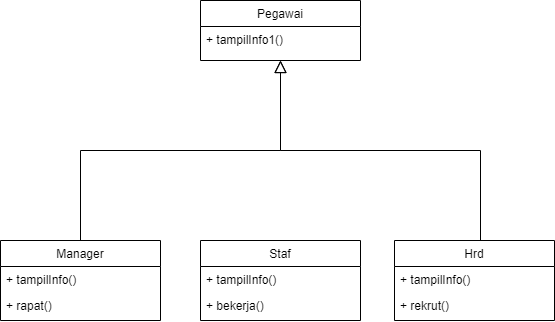

The diagram above was exported from draw.io. Its source (the exported page's mxGraphModel, read from the mxfile embedded in the PNG):
<mxGraphModel dx="880" dy="532" grid="1" gridSize="10" guides="1" tooltips="1" connect="1" arrows="1" fold="1" page="1" pageScale="1" pageWidth="827" pageHeight="1169" math="0" shadow="0">
  <root>
    <mxCell id="WIyWlLk6GJQsqaUBKTNV-0" />
    <mxCell id="WIyWlLk6GJQsqaUBKTNV-1" parent="WIyWlLk6GJQsqaUBKTNV-0" />
    <mxCell id="zkfFHV4jXpPFQw0GAbJ--0" value="Pegawai" style="swimlane;fontStyle=0;align=center;verticalAlign=top;childLayout=stackLayout;horizontal=1;startSize=26;horizontalStack=0;resizeParent=1;resizeLast=0;collapsible=1;marginBottom=0;rounded=0;shadow=0;strokeWidth=1;" parent="WIyWlLk6GJQsqaUBKTNV-1" vertex="1">
      <mxGeometry x="220" y="120" width="160" height="60" as="geometry">
        <mxRectangle x="230" y="140" width="160" height="26" as="alternateBounds" />
      </mxGeometry>
    </mxCell>
    <mxCell id="zkfFHV4jXpPFQw0GAbJ--1" value="+ tampilInfo1()" style="text;align=left;verticalAlign=top;spacingLeft=4;spacingRight=4;overflow=hidden;rotatable=0;points=[[0,0.5],[1,0.5]];portConstraint=eastwest;" parent="zkfFHV4jXpPFQw0GAbJ--0" vertex="1">
      <mxGeometry y="26" width="160" height="26" as="geometry" />
    </mxCell>
    <mxCell id="zkfFHV4jXpPFQw0GAbJ--6" value="Manager" style="swimlane;fontStyle=0;align=center;verticalAlign=top;childLayout=stackLayout;horizontal=1;startSize=26;horizontalStack=0;resizeParent=1;resizeLast=0;collapsible=1;marginBottom=0;rounded=0;shadow=0;strokeWidth=1;" parent="WIyWlLk6GJQsqaUBKTNV-1" vertex="1">
      <mxGeometry x="20" y="360" width="160" height="80" as="geometry">
        <mxRectangle x="130" y="380" width="160" height="26" as="alternateBounds" />
      </mxGeometry>
    </mxCell>
    <mxCell id="zkfFHV4jXpPFQw0GAbJ--7" value="+ tampilInfo()" style="text;align=left;verticalAlign=top;spacingLeft=4;spacingRight=4;overflow=hidden;rotatable=0;points=[[0,0.5],[1,0.5]];portConstraint=eastwest;" parent="zkfFHV4jXpPFQw0GAbJ--6" vertex="1">
      <mxGeometry y="26" width="160" height="26" as="geometry" />
    </mxCell>
    <mxCell id="zkfFHV4jXpPFQw0GAbJ--8" value="+ rapat()" style="text;align=left;verticalAlign=top;spacingLeft=4;spacingRight=4;overflow=hidden;rotatable=0;points=[[0,0.5],[1,0.5]];portConstraint=eastwest;rounded=0;shadow=0;html=0;" parent="zkfFHV4jXpPFQw0GAbJ--6" vertex="1">
      <mxGeometry y="52" width="160" height="26" as="geometry" />
    </mxCell>
    <mxCell id="zkfFHV4jXpPFQw0GAbJ--12" value="" style="endArrow=block;endSize=10;endFill=0;shadow=0;strokeWidth=1;rounded=0;curved=0;edgeStyle=elbowEdgeStyle;elbow=vertical;" parent="WIyWlLk6GJQsqaUBKTNV-1" target="zkfFHV4jXpPFQw0GAbJ--0" edge="1">
      <mxGeometry width="160" relative="1" as="geometry">
        <mxPoint x="100" y="360" as="sourcePoint" />
        <mxPoint x="200" y="203" as="targetPoint" />
      </mxGeometry>
    </mxCell>
    <mxCell id="zkfFHV4jXpPFQw0GAbJ--16" value="" style="endArrow=block;endSize=10;endFill=0;shadow=0;strokeWidth=1;rounded=0;curved=0;edgeStyle=elbowEdgeStyle;elbow=vertical;exitX=0.5;exitY=0;exitDx=0;exitDy=0;" parent="WIyWlLk6GJQsqaUBKTNV-1" target="zkfFHV4jXpPFQw0GAbJ--0" edge="1">
      <mxGeometry width="160" relative="1" as="geometry">
        <mxPoint x="500" y="360" as="sourcePoint" />
        <mxPoint x="310" y="271" as="targetPoint" />
      </mxGeometry>
    </mxCell>
    <mxCell id="YyUyT3KNbMjogn9VbijO-13" value="Staf" style="swimlane;fontStyle=0;align=center;verticalAlign=top;childLayout=stackLayout;horizontal=1;startSize=26;horizontalStack=0;resizeParent=1;resizeLast=0;collapsible=1;marginBottom=0;rounded=0;shadow=0;strokeWidth=1;" parent="WIyWlLk6GJQsqaUBKTNV-1" vertex="1">
      <mxGeometry x="220" y="360" width="160" height="80" as="geometry">
        <mxRectangle x="130" y="380" width="160" height="26" as="alternateBounds" />
      </mxGeometry>
    </mxCell>
    <mxCell id="YyUyT3KNbMjogn9VbijO-14" value="+ tampilInfo()" style="text;align=left;verticalAlign=top;spacingLeft=4;spacingRight=4;overflow=hidden;rotatable=0;points=[[0,0.5],[1,0.5]];portConstraint=eastwest;" parent="YyUyT3KNbMjogn9VbijO-13" vertex="1">
      <mxGeometry y="26" width="160" height="26" as="geometry" />
    </mxCell>
    <mxCell id="YyUyT3KNbMjogn9VbijO-15" value="+ bekerja()" style="text;align=left;verticalAlign=top;spacingLeft=4;spacingRight=4;overflow=hidden;rotatable=0;points=[[0,0.5],[1,0.5]];portConstraint=eastwest;rounded=0;shadow=0;html=0;" parent="YyUyT3KNbMjogn9VbijO-13" vertex="1">
      <mxGeometry y="52" width="160" height="26" as="geometry" />
    </mxCell>
    <mxCell id="YyUyT3KNbMjogn9VbijO-16" value="Hrd" style="swimlane;fontStyle=0;align=center;verticalAlign=top;childLayout=stackLayout;horizontal=1;startSize=26;horizontalStack=0;resizeParent=1;resizeLast=0;collapsible=1;marginBottom=0;rounded=0;shadow=0;strokeWidth=1;" parent="WIyWlLk6GJQsqaUBKTNV-1" vertex="1">
      <mxGeometry x="414" y="360" width="160" height="80" as="geometry">
        <mxRectangle x="130" y="380" width="160" height="26" as="alternateBounds" />
      </mxGeometry>
    </mxCell>
    <mxCell id="YyUyT3KNbMjogn9VbijO-17" value="+ tampilInfo()" style="text;align=left;verticalAlign=top;spacingLeft=4;spacingRight=4;overflow=hidden;rotatable=0;points=[[0,0.5],[1,0.5]];portConstraint=eastwest;" parent="YyUyT3KNbMjogn9VbijO-16" vertex="1">
      <mxGeometry y="26" width="160" height="26" as="geometry" />
    </mxCell>
    <mxCell id="YyUyT3KNbMjogn9VbijO-18" value="+ rekrut()" style="text;align=left;verticalAlign=top;spacingLeft=4;spacingRight=4;overflow=hidden;rotatable=0;points=[[0,0.5],[1,0.5]];portConstraint=eastwest;rounded=0;shadow=0;html=0;" parent="YyUyT3KNbMjogn9VbijO-16" vertex="1">
      <mxGeometry y="52" width="160" height="26" as="geometry" />
    </mxCell>
  </root>
</mxGraphModel>